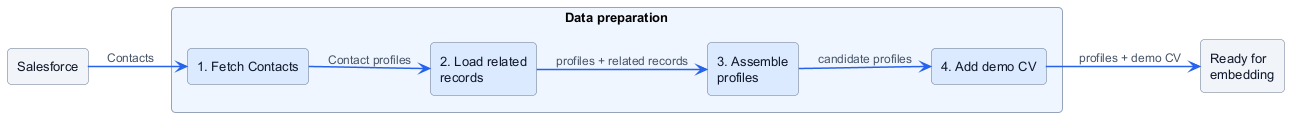

The diagram above was rendered by PlantUML. Its source (embedded in the PNG):
@startuml dataPreparationSample
left to right direction
skinparam backgroundColor #FFFFFF
skinparam shadowing false
skinparam roundcorner 8
skinparam componentStyle rectangle
skinparam packageStyle rectangle
skinparam linetype polyline
skinparam defaultFontName Helvetica
skinparam defaultFontSize 13
skinparam ArrowColor #2563EB
skinparam ArrowFontColor #475569
skinparam ArrowFontSize 12
skinparam ArrowThickness 1.5
skinparam nodesep 30
skinparam ranksep 35
skinparam component {
 BackgroundColor #DBEAFE
 BorderColor #64748B
 FontColor #0F172A
}
skinparam package {
 BorderColor #94A3B8
 FontColor #0F172A
 FontStyle bold
}

component "Salesforce" as Input #F1F5F9
package "Data preparation" #EFF6FF {
 component "1. Fetch Contacts" as Fetch
 component "2. Load related\nrecords" as Related
 component "3. Assemble\nprofiles" as Assemble
 component "4. Add demo CV" as Cv
}
component "Ready for\nembedding" as Ready #F1F5F9
Input --> Fetch : Contacts
Fetch --> Related : Contact profiles
Related --> Assemble : profiles + related records
Assemble --> Cv : candidate profiles
Cv --> Ready : profiles + demo CV
@enduml